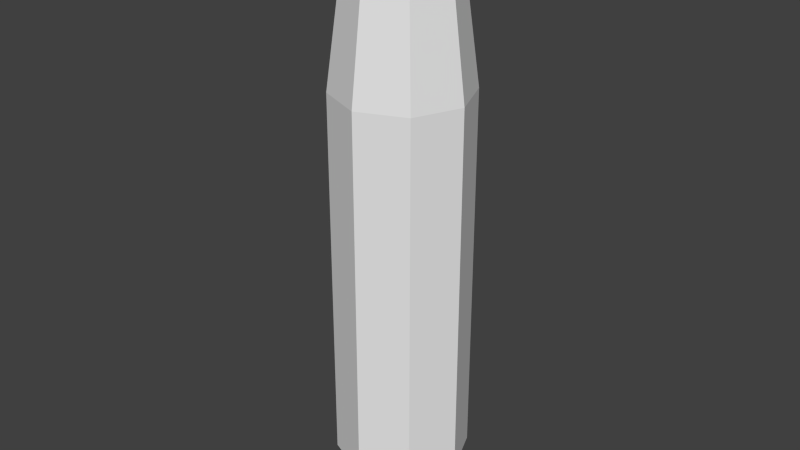 # Source: m_shell.blend  (saved by Blender 2.62.0; exported with 4.5.12 LTS)
import bpy
from mathutils import Matrix  # noqa: F401  (used for matrix-valued properties, if any)

bpy.ops.wm.read_factory_settings(use_empty=True)
scene = bpy.context.scene
scene.name = 'Scene'

# ---- collections
col_collection_1 = bpy.data.collections.new('Collection 1'); scene.collection.children.link(col_collection_1)
col_collection_10 = bpy.data.collections.new('Collection 10'); scene.collection.children.link(col_collection_10)

# ---- world
world_world = bpy.data.worlds.new('World'); scene.world = world_world
world_world.color = (0.05088, 0.05088, 0.05088)
world_world.use_sun_shadow = False
world_world.sun_shadow_jitter_overblur = 0.0
world_world.cycles.sampling_method = 'MANUAL'
world_world.cycles.sample_map_resolution = 256

# ---- meshes
me_plane = bpy.data.meshes.new('Plane')
me_plane.from_pydata([(-1.26, -1.39e-06, 0.303), (-1.122, -1.39e-06, 0.2581), (-1.071, -1.39e-06, 0.2885), (0.5752, -1.39e-06, 0.2885), (1.057, -1.39e-06, 0.2233), (1.306, -1.39e-06, 0.2233), (-1.306, -1.39e-06, 0.303), (-1.255, -1.39e-06, 0.2581), (1.306, -1.39e-06, 0.1983), (-1.264, -1.387e-06, 0.0), (-1.306, -1.35e-06, 0.0)], [(2, 3), (3, 4), (1, 2), (1, 7), (8, 9), (4, 5), (5, 8), (0, 7), (0, 6), (6, 10)], [])
me_plane.use_remesh_preserve_volume = False
me_plane.use_remesh_preserve_attributes = False
me_plane.use_mirror_vertex_groups = False
me_plane.update()
me_plane_003 = bpy.data.meshes.new('Plane.003')
me_plane_003.from_pydata([(1.0, 1.0, 0.0), (1.0, -1.0, 0.0), (-1.0, -1.0, 0.0), (-1.0, 1.0, 0.0)], [], [(0, 3, 2, 1)])
me_plane_003.use_remesh_preserve_volume = False
me_plane_003.use_remesh_preserve_attributes = False
me_plane_003.use_mirror_vertex_groups = False
me_plane_003.update()
arm_armature_002 = bpy.data.armatures.new('Armature.002')  # bones are not reproduced

# ---- objects
ob_shell = bpy.data.objects.new('shell', me_plane)
ob_all = bpy.data.objects.new('all', None)
ob_main = bpy.data.objects.new('main', arm_armature_002)
ob_screwguide = bpy.data.objects.new('screwguide', me_plane_003)

# ---- transforms, parenting, visibility, modifiers, constraints
ob_shell.parent = ob_all
ob_shell.location = (0.0, 0.0, 0.0)
ob_shell.rotation_euler = (-1.344e-07, -1.571, 0.0)
ob_shell.lineart.crease_threshold = 0.0
_vg = ob_shell.vertex_groups.new(name='main')
_vg.add([0, 1, 2, 3, 4, 5, 6, 7, 8], 1.0, 'REPLACE')
_m = ob_shell.modifiers.new('Screw', 'SCREW')
_m.object = ob_screwguide
_m.steps = 7
_m.render_steps = 8
_m.merge_threshold = 0.0
_m.use_smooth_shade = False
_m = ob_shell.modifiers.new('EdgeSplit.001', 'EDGE_SPLIT')
_m.split_angle = 0.9076
_m.use_edge_sharp = False
_m = ob_shell.modifiers.new('Armature', 'ARMATURE')
_m.object = ob_main
_m.use_bone_envelopes = True
_m.vertex_group = 'main'
ob_all.location = (0.0, 0.0, 0.0)
ob_all.empty_image_offset = (0.0, 0.0)
ob_all.lineart.crease_threshold = 0.0
ob_main.parent = ob_all
ob_main.location = (0.0, 0.0, 0.0)
ob_main.lineart.crease_threshold = 0.0
ob_screwguide.location = (0.0, 0.0, 0.0)
ob_screwguide.hide_viewport = True
ob_screwguide.hide_select = True
ob_screwguide.hide_render = True
ob_screwguide.lineart.crease_threshold = 0.0

# ---- collection membership
col_collection_1.objects.link(ob_shell)
col_collection_10.objects.link(ob_all)
col_collection_10.objects.link(ob_main)
col_collection_10.objects.link(ob_screwguide)

# ---- scene / render settings (as saved in the file)
scene.frame_start = 0; scene.frame_end = 250; scene.frame_set(0)
scene.render.engine = 'BLENDER_EEVEE_NEXT'
scene.render.image_settings.color_mode = 'RGB'
scene.render.image_settings.compression = 90
scene.render.resolution_percentage = 50
scene.render.dither_intensity = 0.0
scene.render.bake_margin = 2
scene.render.bake_bias = 0.0
scene.cycles.use_denoising = False
scene.cycles.samples = 10
scene.cycles.sampling_pattern = 'TABULATED_SOBOL'
scene.cycles.light_sampling_threshold = 0.0
scene.cycles.use_adaptive_sampling = False
scene.cycles.use_light_tree = False
scene.cycles.blur_glossy = 0.0
scene.cycles.volume_bounces = 1
scene.cycles.pixel_filter_type = 'GAUSSIAN'
scene.cycles.sample_clamp_indirect = 0.0
scene.view_settings.view_transform = 'Standard'
bpy.context.view_layer.update()

# ---- added for rendering (the .blend has no active camera and no usable light): camera, sun
cam_auto = bpy.data.cameras.new('AutoCamera')
cam_auto.lens = 50.0
cam_auto.sensor_width = 36.0
cam_auto.clip_end = 1000.0
ob_auto_camera = bpy.data.objects.new('AutoCamera', cam_auto)
scene.collection.objects.link(ob_auto_camera)
ob_auto_camera.location = (2.51945, -3.04134, 2.02756)
ob_auto_camera.rotation_euler = (1.09748, -7.21219e-08, 0.694738)
scene.camera = ob_auto_camera
light_auto_sun = bpy.data.lights.new('AutoSun', 'SUN')
light_auto_sun.energy = 3.0
light_auto_sun.angle = 0.0523599
ob_auto_sun = bpy.data.objects.new('AutoSun', light_auto_sun)
scene.collection.objects.link(ob_auto_sun)
ob_auto_sun.rotation_euler = (0.872665, 0.174533, 0.523599)
bpy.context.view_layer.update()
